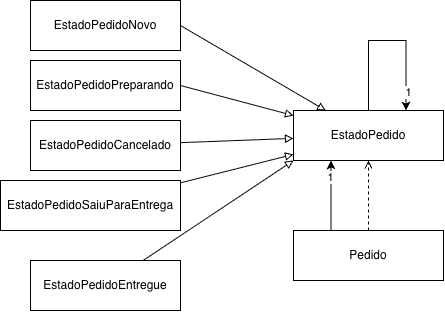

The diagram above was exported from draw.io. Its source (the exported page's mxGraphModel, read from the mxfile embedded in the PNG):
<mxGraphModel dx="740" dy="668" grid="1" gridSize="10" guides="1" tooltips="1" connect="1" arrows="1" fold="1" page="1" pageScale="1" pageWidth="827" pageHeight="1169" background="#FFFFFF" math="0" shadow="0">
  <root>
    <mxCell id="0" />
    <mxCell id="1" parent="0" />
    <mxCell id="Utt2aik31CiKcynA-AJY-1" parent="1" style="html=1;whiteSpace=wrap;" value="EstadoPedidoCancelado" vertex="1">
      <mxGeometry height="50" width="150" x="100" y="190" as="geometry" />
    </mxCell>
    <mxCell id="Utt2aik31CiKcynA-AJY-2" parent="1" style="html=1;whiteSpace=wrap;" value="EstadoPedidoEntregue" vertex="1">
      <mxGeometry height="50" width="150" x="100" y="330" as="geometry" />
    </mxCell>
    <mxCell id="Utt2aik31CiKcynA-AJY-3" edge="1" parent="1" source="Utt2aik31CiKcynA-AJY-4" style="rounded=0;orthogonalLoop=1;jettySize=auto;html=1;exitX=1;exitY=0.5;exitDx=0;exitDy=0;endArrow=block;endFill=0;" target="Utt2aik31CiKcynA-AJY-8">
      <mxGeometry relative="1" as="geometry" />
    </mxCell>
    <mxCell id="Utt2aik31CiKcynA-AJY-4" parent="1" style="html=1;whiteSpace=wrap;" value="EstadoPedidoNovo" vertex="1">
      <mxGeometry height="50" width="150" x="100" y="70" as="geometry" />
    </mxCell>
    <mxCell id="Utt2aik31CiKcynA-AJY-5" edge="1" parent="1" source="Utt2aik31CiKcynA-AJY-6" style="rounded=0;orthogonalLoop=1;jettySize=auto;html=1;exitX=1;exitY=0.5;exitDx=0;exitDy=0;endArrow=block;endFill=0;" target="Utt2aik31CiKcynA-AJY-8">
      <mxGeometry relative="1" as="geometry" />
    </mxCell>
    <mxCell id="Utt2aik31CiKcynA-AJY-6" parent="1" style="html=1;whiteSpace=wrap;" value="EstadoPedidoPreparando" vertex="1">
      <mxGeometry height="50" width="150" x="100" y="130" as="geometry" />
    </mxCell>
    <mxCell id="Utt2aik31CiKcynA-AJY-7" parent="1" style="html=1;whiteSpace=wrap;" value="EstadoPedidoSaiuParaEntrega" vertex="1">
      <mxGeometry height="50" width="180" x="70" y="250" as="geometry" />
    </mxCell>
    <mxCell id="Utt2aik31CiKcynA-AJY-8" parent="1" style="html=1;whiteSpace=wrap;" value="EstadoPedido" vertex="1">
      <mxGeometry height="50" width="150" x="363" y="180" as="geometry" />
    </mxCell>
    <mxCell id="Utt2aik31CiKcynA-AJY-11" edge="1" parent="1" source="Utt2aik31CiKcynA-AJY-12" style="edgeStyle=orthogonalEdgeStyle;rounded=0;orthogonalLoop=1;jettySize=auto;html=1;dashed=1;endArrow=open;endFill=0;" target="Utt2aik31CiKcynA-AJY-8">
      <mxGeometry relative="1" as="geometry" />
    </mxCell>
    <mxCell id="Utt2aik31CiKcynA-AJY-12" parent="1" style="html=1;whiteSpace=wrap;" value="Pedido" vertex="1">
      <mxGeometry height="50" width="150" x="363" y="300" as="geometry" />
    </mxCell>
    <mxCell id="Utt2aik31CiKcynA-AJY-13" edge="1" parent="1" source="Utt2aik31CiKcynA-AJY-2" style="rounded=0;orthogonalLoop=1;jettySize=auto;html=1;entryX=0;entryY=1;entryDx=0;entryDy=0;endArrow=block;endFill=0;" target="Utt2aik31CiKcynA-AJY-8">
      <mxGeometry relative="1" as="geometry">
        <mxPoint x="255" y="510" as="sourcePoint" />
        <mxPoint x="410" y="585" as="targetPoint" />
      </mxGeometry>
    </mxCell>
    <mxCell id="Utt2aik31CiKcynA-AJY-14" edge="1" parent="1" source="Utt2aik31CiKcynA-AJY-7" style="rounded=0;orthogonalLoop=1;jettySize=auto;html=1;endArrow=block;endFill=0;" target="Utt2aik31CiKcynA-AJY-8">
      <mxGeometry relative="1" as="geometry">
        <mxPoint x="255" y="510" as="sourcePoint" />
        <mxPoint x="410" y="585" as="targetPoint" />
      </mxGeometry>
    </mxCell>
    <mxCell id="Utt2aik31CiKcynA-AJY-15" edge="1" parent="1" source="Utt2aik31CiKcynA-AJY-1" style="rounded=0;orthogonalLoop=1;jettySize=auto;html=1;endArrow=block;endFill=0;" target="Utt2aik31CiKcynA-AJY-8">
      <mxGeometry relative="1" as="geometry">
        <mxPoint x="255" y="510" as="sourcePoint" />
        <mxPoint x="410" y="585" as="targetPoint" />
      </mxGeometry>
    </mxCell>
    <mxCell id="Utt2aik31CiKcynA-AJY-16" edge="1" parent="1" source="Utt2aik31CiKcynA-AJY-8" style="edgeStyle=orthogonalEdgeStyle;rounded=0;orthogonalLoop=1;jettySize=auto;html=1;innerLoopWaypoints=1;entryX=0.75;entryY=0;entryDx=0;entryDy=0;" target="Utt2aik31CiKcynA-AJY-8">
      <mxGeometry relative="1" as="geometry">
        <Array as="points">
          <mxPoint x="438" y="110.05000000000001" />
          <mxPoint x="475.47" y="110.05000000000001" />
        </Array>
      </mxGeometry>
    </mxCell>
    <mxCell id="Utt2aik31CiKcynA-AJY-17" connectable="0" parent="Utt2aik31CiKcynA-AJY-16" style="edgeLabel;html=1;align=center;verticalAlign=middle;resizable=0;points=[];" value="1" vertex="1">
      <mxGeometry relative="1" x="0.7881" y="2" as="geometry">
        <mxPoint as="offset" />
      </mxGeometry>
    </mxCell>
    <mxCell id="Utt2aik31CiKcynA-AJY-18" edge="1" parent="1" source="Utt2aik31CiKcynA-AJY-12" style="edgeStyle=orthogonalEdgeStyle;rounded=0;orthogonalLoop=1;jettySize=auto;html=1;entryX=0.25;entryY=1;entryDx=0;entryDy=0;" target="Utt2aik31CiKcynA-AJY-8">
      <mxGeometry relative="1" as="geometry">
        <Array as="points">
          <mxPoint x="400.5" y="270" />
          <mxPoint x="400.5" y="270" />
        </Array>
        <mxPoint x="473" y="470" as="sourcePoint" />
        <mxPoint x="285" y="485" as="targetPoint" />
      </mxGeometry>
    </mxCell>
    <mxCell id="Utt2aik31CiKcynA-AJY-19" connectable="0" parent="Utt2aik31CiKcynA-AJY-18" style="edgeLabel;html=1;align=center;verticalAlign=middle;resizable=0;points=[];" value="1" vertex="1">
      <mxGeometry relative="1" x="0.7661" y="1" as="geometry">
        <mxPoint y="8" as="offset" />
      </mxGeometry>
    </mxCell>
  </root>
</mxGraphModel>